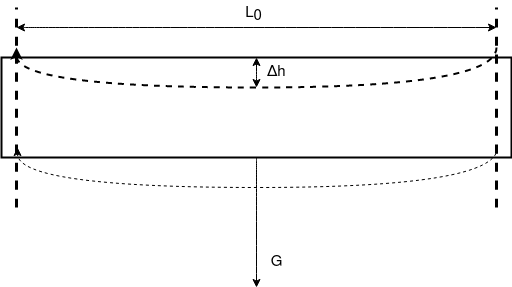

The diagram above was exported from draw.io. Its source (the exported page's mxGraphModel, read from the mxfile embedded in the PNG):
<mxGraphModel dx="1125" dy="637" grid="0" gridSize="10" guides="1" tooltips="1" connect="1" arrows="1" fold="1" page="1" pageScale="1" pageWidth="850" pageHeight="1100" math="0" shadow="0">
  <root>
    <mxCell id="0" />
    <mxCell id="1" parent="0" />
    <mxCell id="_bVVpkc_vKXurmsA33Qg-7" value="" style="rounded=0;whiteSpace=wrap;html=1;fillColor=none;strokeWidth=2;" vertex="1" parent="1">
      <mxGeometry x="185" y="250" width="510" height="100" as="geometry" />
    </mxCell>
    <mxCell id="_bVVpkc_vKXurmsA33Qg-3" value="" style="endArrow=classic;html=1;rounded=0;edgeStyle=orthogonalEdgeStyle;curved=1;dashed=1;strokeWidth=2;" edge="1" parent="1">
      <mxGeometry width="50" height="50" relative="1" as="geometry">
        <mxPoint x="680" y="240" as="sourcePoint" />
        <mxPoint x="200" y="240" as="targetPoint" />
        <Array as="points">
          <mxPoint x="680" y="280" />
          <mxPoint x="200" y="280" />
        </Array>
      </mxGeometry>
    </mxCell>
    <mxCell id="_bVVpkc_vKXurmsA33Qg-4" value="" style="endArrow=classic;html=1;rounded=0;edgeStyle=orthogonalEdgeStyle;curved=1;strokeWidth=1;dashed=1;" edge="1" parent="1">
      <mxGeometry width="50" height="50" relative="1" as="geometry">
        <mxPoint x="681" y="340" as="sourcePoint" />
        <mxPoint x="201" y="340" as="targetPoint" />
        <Array as="points">
          <mxPoint x="681" y="380" />
          <mxPoint x="201" y="380" />
        </Array>
      </mxGeometry>
    </mxCell>
    <mxCell id="_bVVpkc_vKXurmsA33Qg-5" value="" style="endArrow=none;html=1;rounded=0;strokeWidth=3;curved=1;dashed=1;" edge="1" parent="1">
      <mxGeometry width="50" height="50" relative="1" as="geometry">
        <mxPoint x="200" y="400" as="sourcePoint" />
        <mxPoint x="200" y="200" as="targetPoint" />
      </mxGeometry>
    </mxCell>
    <mxCell id="_bVVpkc_vKXurmsA33Qg-6" value="" style="endArrow=none;html=1;rounded=0;strokeWidth=3;curved=1;dashed=1;" edge="1" parent="1">
      <mxGeometry width="50" height="50" relative="1" as="geometry">
        <mxPoint x="680" y="400" as="sourcePoint" />
        <mxPoint x="680" y="200" as="targetPoint" />
      </mxGeometry>
    </mxCell>
    <mxCell id="_bVVpkc_vKXurmsA33Qg-17" value="" style="endArrow=classic;startArrow=classic;html=1;rounded=0;strokeWidth=1;curved=1;entryX=0.5;entryY=0;entryDx=0;entryDy=0;" edge="1" parent="1" target="_bVVpkc_vKXurmsA33Qg-7">
      <mxGeometry width="50" height="50" relative="1" as="geometry">
        <mxPoint x="440" y="280" as="sourcePoint" />
        <mxPoint x="370" y="270" as="targetPoint" />
      </mxGeometry>
    </mxCell>
    <mxCell id="_bVVpkc_vKXurmsA33Qg-18" value="&lt;font style=&quot;font-size: 15px;&quot;&gt;Δh&lt;/font&gt;" style="text;html=1;align=center;verticalAlign=middle;resizable=0;points=[];autosize=1;strokeColor=none;fillColor=none;fontSize=15;" vertex="1" parent="1">
      <mxGeometry x="440" y="250" width="40" height="30" as="geometry" />
    </mxCell>
    <mxCell id="_bVVpkc_vKXurmsA33Qg-19" value="" style="endArrow=classic;startArrow=classic;html=1;rounded=0;strokeWidth=1;fontSize=15;curved=1;" edge="1" parent="1">
      <mxGeometry width="50" height="50" relative="1" as="geometry">
        <mxPoint x="200" y="220" as="sourcePoint" />
        <mxPoint x="680" y="220" as="targetPoint" />
      </mxGeometry>
    </mxCell>
    <mxCell id="_bVVpkc_vKXurmsA33Qg-20" value="L&lt;sub style=&quot;font-size: 15px;&quot;&gt;0&lt;/sub&gt;" style="text;html=1;align=center;verticalAlign=middle;resizable=0;points=[];autosize=1;strokeColor=none;fillColor=none;fontSize=15;" vertex="1" parent="1">
      <mxGeometry x="417" y="193" width="40" height="30" as="geometry" />
    </mxCell>
    <mxCell id="_bVVpkc_vKXurmsA33Qg-21" value="" style="endArrow=classic;html=1;rounded=0;strokeWidth=1;fontSize=15;curved=1;" edge="1" parent="1">
      <mxGeometry width="50" height="50" relative="1" as="geometry">
        <mxPoint x="440" y="350" as="sourcePoint" />
        <mxPoint x="440" y="480" as="targetPoint" />
      </mxGeometry>
    </mxCell>
    <mxCell id="_bVVpkc_vKXurmsA33Qg-22" value="G" style="text;html=1;align=center;verticalAlign=middle;resizable=0;points=[];autosize=1;strokeColor=none;fillColor=none;fontSize=15;" vertex="1" parent="1">
      <mxGeometry x="440" y="440" width="40" height="30" as="geometry" />
    </mxCell>
  </root>
</mxGraphModel>